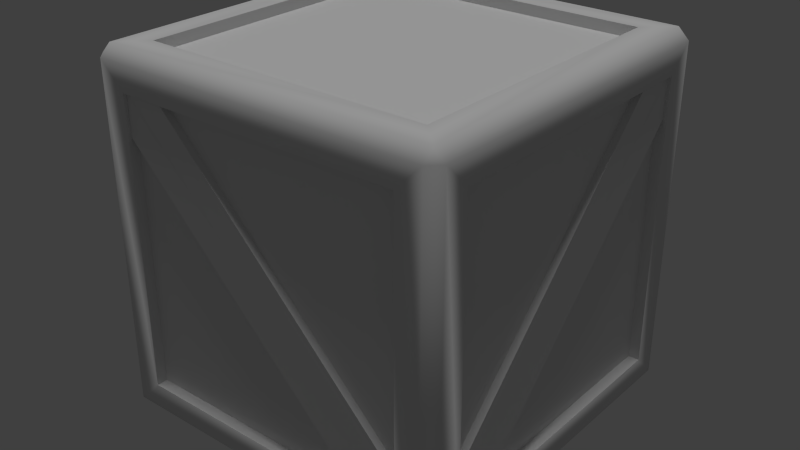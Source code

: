 # Source: generic_crate_01_b.blend  (saved by Blender 2.78.0; exported with 4.5.12 LTS)
import bpy
from mathutils import Matrix  # noqa: F401  (used for matrix-valued properties, if any)

bpy.ops.wm.read_factory_settings(use_empty=True)
scene = bpy.context.scene
scene.name = 'Scene'

# ---- collections
col_collection_1 = bpy.data.collections.new('Collection 1'); scene.collection.children.link(col_collection_1)

# ---- materials (node trees are filled in below, after node groups)
mat_generic_crate_01_b = bpy.data.materials.new('generic_crate_01_b')
mat_generic_crate_01_b.alpha_threshold = 0.0
mat_generic_crate_01_b.use_transparent_shadow = False
mat_generic_crate_01_b.roughness = 0.5
mat_generic_crate_01_b.specular_intensity = 1.0
mat_generic_crate_01_b.line_color = (0.0, 0.0, 0.0, 1.0)

# ---- material node trees

# ---- world
world_world = bpy.data.worlds.new('World'); scene.world = world_world
world_world.color = (0.05088, 0.05088, 0.05088)
world_world.use_sun_shadow = False
world_world.sun_shadow_jitter_overblur = 0.0
world_world.cycles.sampling_method = 'NONE'
world_world.cycles.sample_map_resolution = 256

# ---- lights
light_hemi = bpy.data.lights.new('Hemi', 'SUN')
light_hemi.transmission_factor = 0.0
light_hemi.angle = 0.1993
light_hemi.energy = 1.0
light_hemi.shadow_buffer_clip_start = 0.5
light_hemi.shadow_soft_size = 0.1
light_hemi.shadow_cascade_max_distance = 1000.0
light_hemi.cycles.use_multiple_importance_sampling = False

# ---- meshes
me_collisionmesh_1 = bpy.data.meshes.new('collisionmesh-1')
me_collisionmesh_1.from_pydata([(-0.5, -0.5, 0.0), (-0.5, 0.5, 0.0), (0.5, 0.5, 0.0), (0.5, -0.5, 0.0), (-0.5, -0.5, 1.0), (-0.5, 0.5, 1.0), (0.5, 0.5, 1.0), (0.5, -0.5, 1.0)], [], [(4, 5, 1, 0), (5, 6, 2, 1), (6, 7, 3, 2), (7, 4, 0, 3), (0, 1, 2, 3), (7, 6, 5, 4)])
_uv = me_collisionmesh_1.uv_layers.new(name='UVMap')
_uv.uv.foreach_set('vector', [0.0, 0.0, 1.0, 0.0, 1.0, 1.0, 0.0, 1.0, 0.0, 1.0, 1.0, 1.0, 1.0, 0.0, 0.0, 0.0, 0.0, 0.0, 1.0, 0.0, 1.0, 1.0, 0.0, 1.0, 0.0, 1.0, 1.0, 1.0, 1.0, 0.0, 0.0, 0.0, 0.0, 0.0, 1.0, 0.0, 1.0, 1.0, 0.0, 1.0, 0.0, 0.0, 1.0, 0.0, 1.0, 1.0, 0.0, 1.0])
me_collisionmesh_1.materials.append(None)
me_collisionmesh_1.use_remesh_preserve_volume = False
me_collisionmesh_1.use_remesh_preserve_attributes = False
me_collisionmesh_1.use_mirror_vertex_groups = False
me_collisionmesh_1.update()
me_cratewa4 = bpy.data.meshes.new('cratewA4')
me_cratewa4.from_pydata([(-0.5, -0.5, 0.0), (-0.5, 0.5, 0.0), (0.5, 0.5, 0.0), (0.5, -0.5, 0.0), (-0.5, -0.5, 1.0), (-0.5, 0.5, 1.0), (0.5, 0.5, 1.0), (0.5, -0.5, 1.0), (-0.3992, -0.3992, 1.0), (-0.3992, 0.3992, 1.0), (-0.3992, 0.3992, 0.0), (-0.3992, -0.3992, 0.0), (0.3992, 0.3992, 1.0), (0.3992, 0.3992, 0.0), (0.3992, -0.3992, 1.0), (0.3992, -0.3992, 0.0)], [], [(4, 5, 1, 0), (5, 6, 2, 1), (6, 7, 3, 2), (7, 4, 0, 3), (11, 10, 13, 15), (14, 12, 9, 8), (8, 9, 5, 4), (10, 11, 0, 1), (9, 12, 6, 5), (13, 10, 1, 2), (12, 14, 7, 6), (15, 13, 2, 3), (14, 8, 4, 7), (11, 15, 3, 0)])
_uv = me_cratewa4.uv_layers.new(name='UVMap')
_uv.uv.foreach_set('vector', [0.0, 0.0, 1.0, 0.0, 1.0, 1.0, 0.0, 1.0, 0.0, 1.0, 1.0, 1.0, 1.0, 0.0, 0.0, 0.0, 0.0, 0.0, 1.0, 0.0, 1.0, 1.0, 0.0, 1.0, 0.0, 1.0, 1.0, 1.0, 1.0, 0.0, 0.0, 0.0, 0.1133, 0.8867, 0.1133, 0.5547, 0.4453, 0.5547, 0.4453, 0.8867, 0.4453, 0.5547, 0.4453, 0.8867, 0.1133, 0.8867, 0.1133, 0.5547, 0.1008, 0.1008, 0.1008, 0.8992, 9.998e-05, 0.9999, 9.998e-05, 0.0001, 0.1008, 0.1008, 0.1008, 0.8992, -5.96e-08, 1.0, 0.0, -5.96e-08, 0.1008, 0.8992, 0.8992, 0.8992, 0.9999, 0.9999, 9.998e-05, 0.9999, 0.8992, 0.1008, 0.1008, 0.1008, 0.0, -5.96e-08, 1.0, 0.0, 0.8992, 0.8992, 0.8992, 0.1008, 0.9999, 9.998e-05, 0.9999, 0.9999, 0.8992, 0.8992, 0.8992, 0.1008, 1.0, 0.0, 1.0, 1.0, 0.8992, 0.1008, 0.1008, 0.1008, 9.998e-05, 0.0001, 0.9999, 9.998e-05, 0.1008, 0.8992, 0.8992, 0.8992, 1.0, 1.0, -5.96e-08, 1.0])
_ca = me_cratewa4.color_attributes.new('Col', 'BYTE_COLOR', 'CORNER')
_ca.data.foreach_set('color', [1.0, 1.0, 1.0, 1.0, 1.0, 1.0, 1.0, 1.0, 1.0, 1.0, 1.0, 1.0, 1.0, 1.0, 1.0, 1.0, 1.0, 1.0, 1.0, 1.0, 1.0, 1.0, 1.0, 1.0, 1.0, 1.0, 1.0, 1.0, 1.0, 1.0, 1.0, 1.0, 1.0, 1.0, 1.0, 1.0, 1.0, 1.0, 1.0, 1.0, 1.0, 1.0, 1.0, 1.0, 1.0, 1.0, 1.0, 1.0, 1.0, 1.0, 1.0, 1.0, 1.0, 1.0, 1.0, 1.0, 1.0, 1.0, 1.0, 1.0, 1.0, 1.0, 1.0, 1.0, 1.0, 1.0, 1.0, 1.0, 1.0, 1.0, 1.0, 1.0, 1.0, 1.0, 1.0, 1.0, 1.0, 1.0, 1.0, 1.0, 1.0, 1.0, 1.0, 1.0, 1.0, 1.0, 1.0, 1.0, 1.0, 1.0, 1.0, 1.0, 1.0, 1.0, 1.0, 1.0, 1.0, 1.0, 1.0, 1.0, 1.0, 1.0, 1.0, 1.0, 1.0, 1.0, 1.0, 1.0, 1.0, 1.0, 1.0, 1.0, 1.0, 1.0, 1.0, 1.0, 1.0, 1.0, 1.0, 1.0, 1.0, 1.0, 1.0, 1.0, 1.0, 1.0, 1.0, 1.0, 1.0, 1.0, 1.0, 1.0, 1.0, 1.0, 1.0, 1.0, 1.0, 1.0, 1.0, 1.0, 1.0, 1.0, 1.0, 1.0, 1.0, 1.0, 1.0, 1.0, 1.0, 1.0, 1.0, 1.0, 1.0, 1.0, 1.0, 1.0, 1.0, 1.0, 1.0, 1.0, 1.0, 1.0, 1.0, 1.0, 1.0, 1.0, 1.0, 1.0, 1.0, 1.0, 1.0, 1.0, 1.0, 1.0, 1.0, 1.0, 1.0, 1.0, 1.0, 1.0, 1.0, 1.0, 1.0, 1.0, 1.0, 1.0, 1.0, 1.0, 1.0, 1.0, 1.0, 1.0, 1.0, 1.0, 1.0, 1.0, 1.0, 1.0, 1.0, 1.0, 1.0, 1.0, 1.0, 1.0, 1.0, 1.0, 1.0, 1.0, 1.0, 1.0, 1.0, 1.0, 1.0, 1.0, 1.0, 1.0, 1.0, 1.0, 1.0, 1.0, 1.0, 1.0, 1.0, 1.0])
me_cratewa4.materials.append(mat_generic_crate_01_b)
me_cratewa4.use_remesh_preserve_volume = False
me_cratewa4.use_remesh_preserve_attributes = False
me_cratewa4.use_mirror_vertex_groups = False
me_cratewa4.update()
me_cratewa64 = bpy.data.meshes.new('cratewA64')
me_cratewa64.from_pydata([(0.2937, 0.47, 0.9003), (-0.4003, 0.47, 0.2103), (0.4001, 0.49, 0.9003), (0.2937, 0.49, 0.9003), (-0.4003, 0.49, 0.2103), (-0.3999, 0.49, 0.09965), (0.4003, 0.47, 0.794), (-0.2897, 0.47, 0.09965), (0.4003, 0.49, 0.9003), (0.4003, 0.49, 0.794), (-0.2897, 0.49, 0.09965), (-0.4003, 0.49, 0.09965), (-0.47, -0.4003, 0.7937), (-0.47, 0.2897, 0.09965), (-0.49, -0.4003, 0.9001), (-0.49, -0.4003, 0.7937), (-0.49, 0.2897, 0.09965), (-0.49, 0.4003, 0.1001), (-0.47, -0.294, 0.9003), (-0.47, 0.4003, 0.2103), (-0.49, -0.4003, 0.9003), (-0.49, -0.294, 0.9003), (-0.49, 0.4003, 0.2103), (-0.49, 0.4003, 0.09965), (0.47, -0.4003, 0.2063), (0.47, 0.2897, 0.9003), (0.49, -0.4003, 0.09987), (0.49, -0.4003, 0.2063), (0.49, 0.2897, 0.9003), (0.49, 0.4004, 0.8999), (0.47, -0.294, 0.09965), (0.47, 0.4004, 0.7897), (0.49, -0.4003, 0.09965), (0.49, -0.294, 0.09965), (0.49, 0.4004, 0.7897), (0.49, 0.4004, 0.9003), (0.2937, -0.47, 0.09965), (-0.4003, -0.47, 0.7897), (0.4001, -0.49, 0.09965), (0.2937, -0.49, 0.09965), (-0.4003, -0.49, 0.7897), (-0.3999, -0.49, 0.9003), (0.4003, -0.47, 0.206), (-0.2897, -0.47, 0.9003), (0.4003, -0.49, 0.09965), (0.4003, -0.49, 0.206), (-0.2897, -0.49, 0.9003), (-0.4003, -0.49, 0.9003), (-0.47, -0.47, 0.0), (-0.47, -0.5, 0.03), (-0.5, -0.47, 0.03), (-0.5, 0.47, 0.03), (-0.47, 0.5, 0.03), (-0.47, 0.47, 0.0), (0.47, 0.5, 0.03), (0.5, 0.47, 0.03), (0.47, 0.47, 0.0), (0.5, -0.47, 0.03), (0.47, -0.5, 0.03), (0.47, -0.47, 0.0), (-0.5, -0.47, 0.97), (-0.47, -0.5, 0.97), (-0.47, -0.47, 1.0), (-0.5, 0.47, 0.97), (-0.47, 0.47, 1.0), (-0.47, 0.5, 0.97), (0.47, 0.5, 0.97), (0.47, 0.47, 1.0), (0.5, 0.47, 0.97), (0.5, -0.47, 0.97), (0.47, -0.47, 1.0), (0.47, -0.5, 0.97), (-0.4003, -0.5, 0.09965), (-0.4003, -0.5, 0.9003), (-0.5, -0.4003, 0.9003), (-0.5, -0.4003, 0.09965), (-0.4003, -0.4003, 1.0), (-0.4003, 0.4003, 1.0), (-0.5, 0.4003, 0.9003), (-0.4003, 0.5, 0.9003), (-0.4003, 0.5, 0.09965), (-0.5, 0.4003, 0.09965), (-0.4003, 0.4003, 0.0), (-0.4003, -0.4003, 0.0), (0.4003, 0.4003, 1.0), (0.4003, 0.5, 0.9003), (0.5, 0.4003, 0.9003), (0.5, 0.4003, 0.09965), (0.4003, 0.5, 0.09965), (0.4003, 0.4003, 0.0), (0.4003, -0.4003, 1.0), (0.5, -0.4003, 0.9003), (0.4003, -0.5, 0.9003), (0.4003, -0.5, 0.09965), (0.5, -0.4003, 0.09965), (0.4003, -0.4003, 0.0), (-0.47, -0.4003, 0.9003), (-0.47, -0.4003, 0.09965), (-0.47, 0.4003, 0.9003), (-0.47, 0.4003, 0.09965), (-0.4003, -0.47, 0.09965), (-0.4003, -0.47, 0.9003), (0.4003, -0.47, 0.9003), (0.4003, -0.47, 0.09965), (0.47, 0.4003, 0.9003), (0.47, 0.4003, 0.09965), (0.47, -0.4003, 0.9003), (0.47, -0.4003, 0.09965), (-0.4003, 0.47, 0.9003), (-0.4003, 0.47, 0.09965), (0.4003, 0.47, 0.9003), (0.4003, 0.47, 0.09965), (-0.4003, -0.4003, 0.97), (-0.4003, 0.4003, 0.97), (0.4003, 0.4003, 0.97), (0.4003, -0.4003, 0.97), (-0.4003, 0.4003, 0.03), (-0.4003, -0.4003, 0.03), (0.4003, 0.4003, 0.03), (0.4003, -0.4003, 0.03)], [], [(3, 4, 1, 0), (5, 4, 3, 2), (9, 6, 7, 10), (11, 8, 9, 10), (15, 16, 13, 12), (17, 16, 15, 14), (21, 18, 19, 22), (23, 20, 21, 22), (27, 28, 25, 24), (29, 28, 27, 26), (33, 30, 31, 34), (35, 32, 33, 34), (39, 40, 37, 36), (41, 40, 39, 38), (45, 42, 43, 46), (47, 44, 45, 46), (95, 83, 117, 119), (94, 87, 105, 107), (76, 90, 115, 112), (88, 80, 109, 111), (72, 93, 103, 100), (48, 49, 50), (51, 52, 53), (54, 55, 56), (57, 58, 59), (60, 61, 62), (63, 64, 65), (66, 67, 68), (69, 70, 71), (49, 61, 60, 50), (62, 64, 63, 60), (65, 52, 51, 63), (53, 48, 50, 51), (64, 67, 66, 65), (68, 55, 54, 66), (56, 53, 52, 54), (67, 70, 69, 68), (71, 58, 57, 69), (59, 56, 55, 57), (70, 62, 61, 71), (48, 59, 58, 49), (81, 75, 97, 99), (72, 73, 61, 49), (74, 75, 50, 60), (76, 77, 64, 62), (78, 74, 60, 63), (79, 80, 52, 65), (81, 78, 63, 51), (82, 83, 48, 53), (75, 81, 51, 50), (77, 84, 67, 64), (85, 79, 65, 66), (86, 87, 55, 68), (88, 85, 66, 54), (89, 82, 53, 56), (80, 88, 54, 52), (84, 90, 70, 67), (91, 86, 68, 69), (92, 93, 58, 71), (94, 91, 69, 57), (95, 89, 56, 59), (87, 94, 57, 55), (90, 76, 62, 70), (73, 92, 71, 61), (83, 95, 59, 48), (93, 72, 49, 58), (96, 98, 99, 97), (78, 81, 99, 98), (74, 78, 98, 96), (75, 74, 96, 97), (102, 101, 100, 103), (92, 73, 101, 102), (93, 92, 102, 103), (73, 72, 100, 101), (104, 106, 107, 105), (91, 94, 107, 106), (86, 91, 106, 104), (87, 86, 104, 105), (108, 110, 111, 109), (85, 88, 111, 110), (79, 85, 110, 108), (80, 79, 108, 109), (115, 114, 113, 112), (90, 84, 114, 115), (84, 77, 113, 114), (77, 76, 112, 113), (117, 116, 118, 119), (89, 95, 119, 118), (82, 89, 118, 116), (83, 82, 116, 117)])
me_cratewa64.polygons.foreach_set('use_smooth', [0, 0, 0, 0, 0, 0, 0, 0, 0, 0, 0, 0, 0, 0, 0, 0, 0, 0, 0, 0, 0, 1, 1, 1, 1, 1, 1, 1, 1, 1, 1, 1, 1, 1, 1, 1, 1, 1, 1, 1, 1, 0, 1, 1, 1, 1, 1, 1, 1, 1, 1, 1, 1, 1, 1, 1, 1, 1, 1, 1, 1, 1, 1, 1, 1, 1, 0, 0, 0, 0, 0, 0, 0, 0, 0, 0, 0, 0, 0, 0, 0, 0, 0, 0, 0, 0, 0, 0, 0, 0])
_uv = me_cratewa64.uv_layers.new(name='UVMap')
_uv.uv.foreach_set('vector', [0.1797, 0.1387, 0.8496, 0.8223, 0.8828, 0.7832, 0.2109, 0.1152, 0.1191, 0.1191, 0.1172, 0.2148, 0.7891, 0.8828, 0.8828, 0.8828, 0.1387, 0.1855, 0.1172, 0.2148, 0.7891, 0.8848, 0.8184, 0.8555, 0.1191, 0.1191, 0.8828, 0.8828, 0.8828, 0.7871, 0.2109, 0.1152, 0.8613, 0.8203, 0.1777, 0.1504, 0.2168, 0.1172, 0.8848, 0.7891, 0.8809, 0.8809, 0.7852, 0.8828, 0.1172, 0.2109, 0.1172, 0.1172, 0.8145, 0.8613, 0.7852, 0.8828, 0.1152, 0.2109, 0.1445, 0.1816, 0.8809, 0.8809, 0.1172, 0.1172, 0.2129, 0.1172, 0.8848, 0.7891, 0.1387, 0.1797, 0.8223, 0.8496, 0.7832, 0.8828, 0.1152, 0.2109, 0.1191, 0.1191, 0.2148, 0.1172, 0.8828, 0.7891, 0.8828, 0.8828, 0.1855, 0.1387, 0.2148, 0.1172, 0.8848, 0.7891, 0.8555, 0.8184, 0.1191, 0.1191, 0.8828, 0.8828, 0.7871, 0.8828, 0.1152, 0.2109, 0.8203, 0.8613, 0.1504, 0.1777, 0.1172, 0.2168, 0.7891, 0.8848, 0.8809, 0.8809, 0.8828, 0.7852, 0.2109, 0.1172, 0.1172, 0.1172, 0.8613, 0.8145, 0.8828, 0.7852, 0.2109, 0.1152, 0.1816, 0.1445, 0.8809, 0.8809, 0.1172, 0.1172, 0.1172, 0.2129, 0.7891, 0.8848, 0.8488, 0.06609, 0.1525, 0.06609, 0.1525, 0.09218, 0.8488, 0.09218, 0.9352, 0.15, 0.9352, 0.8481, 0.909, 0.8481, 0.909, 0.15, 0.1525, 0.9357, 0.8488, 0.9357, 0.8488, 0.9096, 0.1525, 0.9096, 0.8483, 0.935, 0.1502, 0.935, 0.1502, 0.9088, 0.8483, 0.9088, 0.1502, 0.06315, 0.8483, 0.06315, 0.8483, 0.0893, 0.1502, 0.0893, 0.03, 0.03, 0.0, 0.03, 0.03, 0.0, 0.97, 0.97, 1.0, 0.97, 0.97, 1.0, 0.97, 0.03, 1.0, 0.03, 0.97, 0.0, 0.97, 0.97, 1.0, 0.97, 0.97, 1.0, 0.03, 0.03, 0.0, 0.03, 0.03, 0.0, 0.97, 0.03, 0.97, 0.0, 1.0, 0.03, 0.97, 0.97, 0.97, 1.0, 1.0, 0.97, 0.97, 0.03, 0.97, 0.0, 1.0, 0.03, 0.97, 0.03, 0.97, 0.97, 1.0, 0.97, 1.0, 0.03, 0.03, 0.97, 0.97, 0.97, 0.97, 1.0, 0.03, 1.0, 0.03, 0.97, 0.03, 0.03, 0.0, 0.03, 0.0, 0.97, 0.97, 0.03, 0.03, 0.03, 0.03, 0.0, 0.97, 0.0, 0.97, 0.97, 0.97, 0.03, 1.0, 0.03, 1.0, 0.97, 0.03, 0.03, 0.03, 0.97, 0.0, 0.97, 0.0, 0.03, 0.97, 0.97, 0.97, 0.03, 1.0, 0.03, 1.0, 0.97, 0.97, 0.03, 0.03, 0.03, 0.03, 0.0, 0.97, 0.0, 0.03, 0.97, 0.03, 0.03, 0.0, 0.03, 0.0, 0.97, 0.03, 0.97, 0.97, 0.97, 0.97, 1.0, 0.03, 1.0, 0.03, 0.03, 0.03, 0.97, 0.0, 0.97, 0.0, 0.03, 0.03, 0.03, 0.03, 0.97, 0.0, 0.97, 0.0, 0.03, 0.06335, 0.8481, 0.06335, 0.15, 0.0895, 0.15, 0.0895, 0.8481, 0.9003, 0.09965, 0.9003, 0.9003, 0.97, 0.97, 0.97, 0.03, 0.09965, 0.09965, 0.09965, 0.9003, 0.03, 0.97, 0.03, 0.03, 0.09965, 0.9003, 0.9003, 0.9003, 0.97, 0.97, 0.03, 0.97, 0.9003, 0.09965, 0.09965, 0.09965, 0.03, 0.03, 0.97, 0.03, 0.09965, 0.9003, 0.09965, 0.09965, 0.03, 0.03, 0.03, 0.97, 0.9003, 0.9003, 0.9003, 0.09965, 0.97, 0.03, 0.97, 0.97, 0.9003, 0.09965, 0.09965, 0.09965, 0.03, 0.03, 0.97, 0.03, 0.09965, 0.9003, 0.9003, 0.9003, 0.97, 0.97, 0.03, 0.97, 0.9003, 0.9003, 0.9003, 0.09965, 0.97, 0.03, 0.97, 0.97, 0.9003, 0.9003, 0.09965, 0.9003, 0.03, 0.97, 0.97, 0.97, 0.09965, 0.09965, 0.09965, 0.9003, 0.03, 0.97, 0.03, 0.03, 0.9003, 0.09965, 0.9003, 0.9003, 0.97, 0.97, 0.97, 0.03, 0.9003, 0.9003, 0.9003, 0.09965, 0.97, 0.03, 0.97, 0.97, 0.09965, 0.09965, 0.9003, 0.09965, 0.97, 0.03, 0.03, 0.03, 0.9003, 0.09965, 0.09965, 0.09965, 0.03, 0.03, 0.97, 0.03, 0.9003, 0.09965, 0.09965, 0.09965, 0.03, 0.03, 0.97, 0.03, 0.09965, 0.9003, 0.09965, 0.09965, 0.03, 0.03, 0.03, 0.97, 0.9003, 0.9003, 0.9003, 0.09965, 0.97, 0.03, 0.97, 0.97, 0.09965, 0.9003, 0.9003, 0.9003, 0.97, 0.97, 0.03, 0.97, 0.09965, 0.9003, 0.9003, 0.9003, 0.97, 0.97, 0.03, 0.97, 0.09965, 0.09965, 0.09965, 0.9003, 0.03, 0.97, 0.03, 0.03, 0.9003, 0.9003, 0.09965, 0.9003, 0.03, 0.97, 0.97, 0.97, 0.09965, 0.09965, 0.09965, 0.9003, 0.03, 0.97, 0.03, 0.03, 0.09965, 0.09965, 0.9003, 0.09965, 0.97, 0.03, 0.03, 0.03, 0.09965, 0.09965, 0.9003, 0.09965, 0.9003, 0.9003, 0.09965, 0.9003, 0.06586, 0.849, 0.06586, 0.1527, 0.09195, 0.1527, 0.09195, 0.849, 0.06335, 0.15, 0.06335, 0.8481, 0.0895, 0.8481, 0.0895, 0.15, 0.06586, 0.1527, 0.06586, 0.849, 0.09195, 0.849, 0.09195, 0.1527, 0.09965, 0.9003, 0.9003, 0.9003, 0.9003, 0.09965, 0.09965, 0.09965, 0.8483, 0.06315, 0.1502, 0.06315, 0.1502, 0.0893, 0.8483, 0.0893, 0.06434, 0.1549, 0.06434, 0.8477, 0.0903, 0.8477, 0.0903, 0.1549, 0.06434, 0.8477, 0.06434, 0.1549, 0.0903, 0.1549, 0.0903, 0.8477, 0.09965, 0.09965, 0.9003, 0.09965, 0.9003, 0.9003, 0.09965, 0.9003, 0.9355, 0.849, 0.9355, 0.1527, 0.9094, 0.1527, 0.9094, 0.849, 0.9352, 0.8481, 0.9352, 0.15, 0.909, 0.15, 0.909, 0.8481, 0.9355, 0.1527, 0.9355, 0.849, 0.9094, 0.849, 0.9094, 0.1527, 0.09965, 0.9003, 0.9003, 0.9003, 0.9003, 0.09965, 0.09965, 0.09965, 0.9296, 0.8477, 0.9296, 0.1549, 0.9037, 0.1549, 0.9037, 0.8477, 0.1502, 0.935, 0.8483, 0.935, 0.8483, 0.9088, 0.1502, 0.9088, 0.9296, 0.1549, 0.9296, 0.8477, 0.9037, 0.8477, 0.9037, 0.1549, 0.1113, 0.8926, 0.1113, 0.5566, 0.4473, 0.5566, 0.4473, 0.8926, 0.1506, 0.9339, 0.8434, 0.9339, 0.8434, 0.908, 0.1506, 0.908, 0.8488, 0.9357, 0.1525, 0.9357, 0.1525, 0.9096, 0.8488, 0.9096, 0.8434, 0.9339, 0.1506, 0.9339, 0.1506, 0.908, 0.8434, 0.908, 0.1113, 0.8926, 0.1113, 0.5566, 0.4473, 0.5566, 0.4473, 0.8926, 0.8434, 0.06867, 0.1506, 0.06867, 0.1506, 0.09463, 0.8434, 0.09463, 0.1525, 0.06609, 0.8488, 0.06609, 0.8488, 0.09218, 0.1525, 0.09218, 0.1506, 0.06867, 0.8434, 0.06867, 0.8434, 0.09463, 0.1506, 0.09463])
_ca = me_cratewa64.color_attributes.new('Col', 'BYTE_COLOR', 'CORNER')
_ca.data.foreach_set('color', [1.0, 1.0, 1.0, 1.0, 1.0, 1.0, 1.0, 1.0, 1.0, 1.0, 1.0, 1.0, 1.0, 1.0, 1.0, 1.0, 1.0, 1.0, 1.0, 1.0, 1.0, 1.0, 1.0, 1.0, 1.0, 1.0, 1.0, 1.0, 1.0, 1.0, 1.0, 1.0, 1.0, 1.0, 1.0, 1.0, 1.0, 1.0, 1.0, 1.0, 1.0, 1.0, 1.0, 1.0, 1.0, 1.0, 1.0, 1.0, 1.0, 1.0, 1.0, 1.0, 1.0, 1.0, 1.0, 1.0, 1.0, 1.0, 1.0, 1.0, 1.0, 1.0, 1.0, 1.0, 1.0, 1.0, 1.0, 1.0, 1.0, 1.0, 1.0, 1.0, 1.0, 1.0, 1.0, 1.0, 1.0, 1.0, 1.0, 1.0, 1.0, 1.0, 1.0, 1.0, 1.0, 1.0, 1.0, 1.0, 1.0, 1.0, 1.0, 1.0, 1.0, 1.0, 1.0, 1.0, 1.0, 1.0, 1.0, 1.0, 1.0, 1.0, 1.0, 1.0, 1.0, 1.0, 1.0, 1.0, 1.0, 1.0, 1.0, 1.0, 1.0, 1.0, 1.0, 1.0, 1.0, 1.0, 1.0, 1.0, 1.0, 1.0, 1.0, 1.0, 1.0, 1.0, 1.0, 1.0, 1.0, 1.0, 1.0, 1.0, 1.0, 1.0, 1.0, 1.0, 1.0, 1.0, 1.0, 1.0, 1.0, 1.0, 1.0, 1.0, 1.0, 1.0, 1.0, 1.0, 1.0, 1.0, 1.0, 1.0, 1.0, 1.0, 1.0, 1.0, 1.0, 1.0, 1.0, 1.0, 1.0, 1.0, 1.0, 1.0, 1.0, 1.0, 1.0, 1.0, 1.0, 1.0, 1.0, 1.0, 1.0, 1.0, 1.0, 1.0, 1.0, 1.0, 1.0, 1.0, 1.0, 1.0, 1.0, 1.0, 1.0, 1.0, 1.0, 1.0, 1.0, 1.0, 1.0, 1.0, 1.0, 1.0, 1.0, 1.0, 1.0, 1.0, 1.0, 1.0, 1.0, 1.0, 1.0, 1.0, 1.0, 1.0, 1.0, 1.0, 1.0, 1.0, 1.0, 1.0, 1.0, 1.0, 1.0, 1.0, 1.0, 1.0, 1.0, 1.0, 1.0, 1.0, 1.0, 1.0, 1.0, 1.0, 1.0, 1.0, 1.0, 1.0, 1.0, 1.0, 1.0, 1.0, 1.0, 1.0, 1.0, 1.0, 1.0, 1.0, 1.0, 1.0, 1.0, 1.0, 1.0, 1.0, 1.0, 1.0, 1.0, 1.0, 1.0, 1.0, 1.0, 1.0, 1.0, 1.0, 1.0, 1.0, 1.0, 1.0, 1.0, 1.0, 1.0, 1.0, 0.3663, 0.3663, 0.3663, 1.0, 0.3663, 0.3663, 0.3663, 1.0, 1.0, 1.0, 1.0, 1.0, 1.0, 1.0, 1.0, 1.0, 0.3663, 0.3663, 0.3663, 1.0, 0.3663, 0.3663, 0.3663, 1.0, 1.0, 1.0, 1.0, 1.0, 1.0, 1.0, 1.0, 1.0, 0.3663, 0.3663, 0.3663, 1.0, 0.3663, 0.3663, 0.3663, 1.0, 1.0, 1.0, 1.0, 1.0, 1.0, 1.0, 1.0, 1.0, 0.3663, 0.3663, 0.3663, 1.0, 0.3663, 0.3663, 0.3663, 1.0, 1.0, 1.0, 1.0, 1.0, 1.0, 1.0, 1.0, 1.0, 0.3663, 0.3663, 0.3663, 1.0, 0.3663, 0.3663, 0.3663, 1.0, 1.0, 1.0, 1.0, 1.0, 1.0, 1.0, 1.0, 1.0, 1.0, 1.0, 1.0, 1.0, 1.0, 1.0, 1.0, 1.0, 1.0, 1.0, 1.0, 1.0, 1.0, 1.0, 1.0, 1.0, 1.0, 1.0, 1.0, 1.0, 1.0, 1.0, 1.0, 1.0, 1.0, 1.0, 1.0, 1.0, 1.0, 1.0, 1.0, 1.0, 1.0, 1.0, 1.0, 1.0, 1.0, 1.0, 1.0, 1.0, 1.0, 1.0, 1.0, 1.0, 1.0, 1.0, 1.0, 1.0, 1.0, 1.0, 1.0, 1.0, 1.0, 1.0, 1.0, 1.0, 1.0, 1.0, 1.0, 1.0, 1.0, 1.0, 1.0, 1.0, 1.0, 1.0, 1.0, 1.0, 1.0, 1.0, 1.0, 1.0, 1.0, 1.0, 1.0, 1.0, 1.0, 1.0, 1.0, 1.0, 1.0, 1.0, 1.0, 1.0, 1.0, 1.0, 1.0, 1.0, 1.0, 1.0, 1.0, 1.0, 1.0, 1.0, 1.0, 1.0, 1.0, 1.0, 1.0, 1.0, 1.0, 1.0, 1.0, 1.0, 1.0, 1.0, 1.0, 1.0, 1.0, 1.0, 1.0, 1.0, 1.0, 1.0, 1.0, 1.0, 1.0, 1.0, 1.0, 1.0, 1.0, 1.0, 1.0, 1.0, 1.0, 1.0, 1.0, 1.0, 1.0, 1.0, 1.0, 1.0, 1.0, 1.0, 1.0, 1.0, 1.0, 1.0, 1.0, 1.0, 1.0, 1.0, 1.0, 1.0, 1.0, 1.0, 1.0, 1.0, 1.0, 1.0, 1.0, 1.0, 1.0, 1.0, 1.0, 1.0, 1.0, 1.0, 1.0, 1.0, 1.0, 1.0, 1.0, 1.0, 1.0, 1.0, 1.0, 1.0, 1.0, 1.0, 1.0, 1.0, 1.0, 1.0, 1.0, 1.0, 1.0, 1.0, 1.0, 1.0, 1.0, 1.0, 1.0, 1.0, 1.0, 1.0, 1.0, 1.0, 1.0, 1.0, 1.0, 1.0, 1.0, 1.0, 1.0, 1.0, 1.0, 1.0, 1.0, 1.0, 1.0, 1.0, 1.0, 1.0, 1.0, 1.0, 1.0, 1.0, 1.0, 1.0, 1.0, 1.0, 1.0, 1.0, 1.0, 1.0, 1.0, 1.0, 1.0, 1.0, 1.0, 1.0, 1.0, 1.0, 1.0, 1.0, 1.0, 1.0, 1.0, 1.0, 1.0, 1.0, 1.0, 1.0, 1.0, 1.0, 1.0, 1.0, 1.0, 1.0, 1.0, 1.0, 1.0, 1.0, 1.0, 1.0, 1.0, 1.0, 1.0, 1.0, 1.0, 1.0, 1.0, 1.0, 1.0, 1.0, 1.0, 1.0, 1.0, 1.0, 1.0, 1.0, 1.0, 1.0, 1.0, 1.0, 1.0, 1.0, 1.0, 1.0, 1.0, 1.0, 1.0, 1.0, 1.0, 1.0, 1.0, 1.0, 1.0, 1.0, 1.0, 1.0, 1.0, 1.0, 1.0, 1.0, 1.0, 1.0, 0.3663, 0.3663, 0.3663, 1.0, 0.3663, 0.3663, 0.3663, 1.0, 1.0, 1.0, 1.0, 1.0, 1.0, 1.0, 1.0, 1.0, 1.0, 1.0, 1.0, 1.0, 1.0, 1.0, 1.0, 1.0, 1.0, 1.0, 1.0, 1.0, 1.0, 1.0, 1.0, 1.0, 1.0, 1.0, 1.0, 1.0, 1.0, 1.0, 1.0, 1.0, 1.0, 1.0, 1.0, 1.0, 1.0, 1.0, 1.0, 1.0, 1.0, 1.0, 1.0, 1.0, 1.0, 1.0, 1.0, 1.0, 1.0, 1.0, 1.0, 1.0, 1.0, 1.0, 1.0, 1.0, 1.0, 1.0, 1.0, 1.0, 1.0, 1.0, 1.0, 1.0, 1.0, 1.0, 1.0, 1.0, 1.0, 1.0, 1.0, 1.0, 1.0, 1.0, 1.0, 1.0, 1.0, 1.0, 1.0, 1.0, 1.0, 1.0, 1.0, 1.0, 1.0, 1.0, 1.0, 1.0, 1.0, 1.0, 1.0, 1.0, 1.0, 1.0, 1.0, 1.0, 1.0, 1.0, 1.0, 1.0, 1.0, 1.0, 1.0, 1.0, 1.0, 1.0, 1.0, 1.0, 1.0, 1.0, 1.0, 1.0, 1.0, 1.0, 1.0, 1.0, 1.0, 1.0, 1.0, 1.0, 1.0, 1.0, 1.0, 1.0, 1.0, 1.0, 1.0, 1.0, 1.0, 1.0, 1.0, 1.0, 1.0, 1.0, 1.0, 1.0, 1.0, 1.0, 1.0, 1.0, 1.0, 1.0, 1.0, 1.0, 1.0, 1.0, 1.0, 1.0, 1.0, 1.0, 1.0, 1.0, 1.0, 1.0, 1.0, 1.0, 1.0, 1.0, 1.0, 1.0, 1.0, 1.0, 1.0, 1.0, 1.0, 1.0, 1.0, 1.0, 1.0, 1.0, 1.0, 1.0, 1.0, 1.0, 1.0, 1.0, 1.0, 1.0, 1.0, 1.0, 1.0, 1.0, 1.0, 1.0, 1.0, 1.0, 1.0, 1.0, 1.0, 1.0, 1.0, 1.0, 1.0, 1.0, 1.0, 1.0, 1.0, 1.0, 1.0, 1.0, 1.0, 1.0, 1.0, 1.0, 1.0, 1.0, 1.0, 1.0, 1.0, 1.0, 1.0, 1.0, 1.0, 1.0, 1.0, 1.0, 1.0, 1.0, 1.0, 1.0, 1.0, 1.0, 1.0, 1.0, 1.0, 1.0, 1.0, 1.0, 1.0, 1.0, 1.0, 1.0, 1.0, 1.0, 1.0, 1.0, 1.0, 1.0, 1.0, 1.0, 1.0, 1.0, 1.0, 1.0, 1.0, 1.0, 1.0, 1.0, 1.0, 1.0, 1.0, 1.0, 1.0, 1.0, 1.0, 1.0, 1.0, 1.0, 1.0, 1.0, 1.0, 1.0, 1.0, 1.0, 1.0, 1.0, 1.0, 1.0, 1.0, 1.0, 1.0, 1.0, 1.0, 1.0, 1.0, 1.0, 1.0, 1.0, 1.0, 1.0, 1.0, 1.0, 1.0, 1.0, 1.0, 1.0, 1.0, 1.0, 1.0, 1.0, 1.0, 1.0, 1.0, 1.0, 1.0, 1.0, 1.0, 1.0, 1.0, 1.0, 1.0, 1.0, 1.0, 1.0, 1.0, 1.0, 1.0, 1.0, 1.0, 1.0, 1.0, 1.0, 1.0, 1.0, 1.0, 1.0, 1.0, 1.0, 1.0, 1.0, 1.0, 1.0, 1.0, 1.0, 1.0, 1.0, 1.0, 1.0, 1.0, 1.0, 1.0, 1.0, 1.0, 1.0, 1.0, 1.0, 1.0, 1.0, 1.0, 1.0, 1.0, 1.0, 1.0, 1.0, 1.0, 1.0, 1.0, 1.0, 1.0, 1.0, 1.0, 1.0, 1.0, 1.0, 1.0, 1.0, 1.0, 1.0, 1.0, 1.0, 1.0, 1.0, 1.0, 1.0, 1.0, 1.0, 1.0, 1.0, 1.0, 1.0, 1.0, 1.0, 1.0, 1.0, 1.0, 1.0, 1.0, 1.0, 1.0, 1.0, 1.0, 1.0, 1.0, 1.0, 1.0, 1.0, 1.0, 1.0, 1.0, 1.0, 1.0, 1.0, 1.0, 1.0, 1.0, 1.0, 1.0, 1.0, 1.0, 1.0, 1.0, 1.0, 1.0, 1.0, 1.0, 1.0, 1.0, 1.0, 0.3663, 0.3663, 0.3663, 1.0, 0.3663, 0.3663, 0.3663, 1.0, 1.0, 1.0, 1.0, 1.0, 1.0, 1.0, 1.0, 1.0, 0.3663, 0.3663, 0.3663, 1.0, 0.3663, 0.3663, 0.3663, 1.0, 1.0, 1.0, 1.0, 1.0, 1.0, 1.0, 1.0, 1.0, 0.3663, 0.3663, 0.3663, 1.0, 0.3663, 0.3663, 0.3663, 1.0, 1.0, 1.0, 1.0, 1.0, 1.0, 1.0, 1.0, 1.0, 1.0, 1.0, 1.0, 1.0, 1.0, 1.0, 1.0, 1.0, 1.0, 1.0, 1.0, 1.0, 1.0, 1.0, 1.0, 1.0, 0.3663, 0.3663, 0.3663, 1.0, 0.3663, 0.3663, 0.3663, 1.0, 1.0, 1.0, 1.0, 1.0, 1.0, 1.0, 1.0, 1.0, 0.3663, 0.3663, 0.3663, 1.0, 0.3663, 0.3663, 0.3663, 1.0, 1.0, 1.0, 1.0, 1.0, 1.0, 1.0, 1.0, 1.0, 0.3663, 0.3663, 0.3663, 1.0, 0.3663, 0.3663, 0.3663, 1.0, 1.0, 1.0, 1.0, 1.0, 1.0, 1.0, 1.0, 1.0, 1.0, 1.0, 1.0, 1.0, 1.0, 1.0, 1.0, 1.0, 1.0, 1.0, 1.0, 1.0, 1.0, 1.0, 1.0, 1.0, 0.3663, 0.3663, 0.3663, 1.0, 0.3663, 0.3663, 0.3663, 1.0, 1.0, 1.0, 1.0, 1.0, 1.0, 1.0, 1.0, 1.0, 0.3663, 0.3663, 0.3663, 1.0, 0.3663, 0.3663, 0.3663, 1.0, 1.0, 1.0, 1.0, 1.0, 1.0, 1.0, 1.0, 1.0, 0.3663, 0.3663, 0.3663, 1.0, 0.3663, 0.3663, 0.3663, 1.0, 1.0, 1.0, 1.0, 1.0, 1.0, 1.0, 1.0, 1.0, 1.0, 1.0, 1.0, 1.0, 1.0, 1.0, 1.0, 1.0, 1.0, 1.0, 1.0, 1.0, 1.0, 1.0, 1.0, 1.0, 0.3663, 0.3663, 0.3663, 1.0, 0.3663, 0.3663, 0.3663, 1.0, 1.0, 1.0, 1.0, 1.0, 1.0, 1.0, 1.0, 1.0, 0.3663, 0.3663, 0.3663, 1.0, 0.3663, 0.3663, 0.3663, 1.0, 1.0, 1.0, 1.0, 1.0, 1.0, 1.0, 1.0, 1.0, 0.3663, 0.3663, 0.3663, 1.0, 0.3663, 0.3663, 0.3663, 1.0, 1.0, 1.0, 1.0, 1.0, 1.0, 1.0, 1.0, 1.0, 1.0, 1.0, 1.0, 1.0, 1.0, 1.0, 1.0, 1.0, 1.0, 1.0, 1.0, 1.0, 1.0, 1.0, 1.0, 1.0, 0.3663, 0.3663, 0.3663, 1.0, 0.3663, 0.3663, 0.3663, 1.0, 1.0, 1.0, 1.0, 1.0, 1.0, 1.0, 1.0, 1.0, 0.3663, 0.3663, 0.3663, 1.0, 0.3663, 0.3663, 0.3663, 1.0, 1.0, 1.0, 1.0, 1.0, 1.0, 1.0, 1.0, 1.0, 0.3663, 0.3663, 0.3663, 1.0, 0.3663, 0.3663, 0.3663, 1.0, 1.0, 1.0, 1.0, 1.0, 1.0, 1.0, 1.0, 1.0, 1.0, 1.0, 1.0, 1.0, 1.0, 1.0, 1.0, 1.0, 1.0, 1.0, 1.0, 1.0, 1.0, 1.0, 1.0, 1.0, 0.3663, 0.3663, 0.3663, 1.0, 0.3663, 0.3663, 0.3663, 1.0, 1.0, 1.0, 1.0, 1.0, 1.0, 1.0, 1.0, 1.0, 0.3663, 0.3663, 0.3663, 1.0, 0.3663, 0.3663, 0.3663, 1.0, 1.0, 1.0, 1.0, 1.0, 1.0, 1.0, 1.0, 1.0, 0.3663, 0.3663, 0.3663, 1.0, 0.3663, 0.3663, 0.3663, 1.0])
me_cratewa64.materials.append(mat_generic_crate_01_b)
me_cratewa64.use_remesh_preserve_volume = False
me_cratewa64.use_remesh_preserve_attributes = False
me_cratewa64.use_mirror_vertex_groups = False
me_cratewa64.use_paint_bone_selection = False
me_cratewa64.use_paint_mask = True
me_cratewa64.update()

# ---- objects
ob_base = bpy.data.objects.new('base', None)
ob_detail4 = bpy.data.objects.new('detail4', None)
ob_detail64 = bpy.data.objects.new('detail64', None)
ob_nulldetail0 = bpy.data.objects.new('nulldetail0', None)
ob_collision_1 = bpy.data.objects.new('collision-1', None)
ob_start = bpy.data.objects.new('start', None)
ob_collisionmesh_1 = bpy.data.objects.new('collisionmesh-1', me_collisionmesh_1)
ob_cratewa4 = bpy.data.objects.new('cratewA4', me_cratewa4)
ob_cratewa64 = bpy.data.objects.new('cratewA64', me_cratewa64)
ob_hemi = bpy.data.objects.new('Hemi', light_hemi)

# ---- transforms, parenting, visibility, modifiers, constraints
ob_base.location = (0.0, 0.0, 0.0)
ob_base.empty_image_offset = (0.0, 0.0)
ob_base.lineart.crease_threshold = 0.0
ob_detail4.parent = ob_base
ob_detail4.location = (0.0, 0.0, 0.0)
ob_detail4.empty_image_offset = (0.0, 0.0)
ob_detail4.lineart.crease_threshold = 0.0
ob_detail64.parent = ob_base
ob_detail64.location = (0.0, 0.0, 0.0)
ob_detail64.empty_image_offset = (0.0, 0.0)
ob_detail64.lineart.crease_threshold = 0.0
ob_nulldetail0.parent = ob_base
ob_nulldetail0.location = (0.0, 0.0, 0.0)
ob_nulldetail0.empty_image_offset = (0.0, 0.0)
ob_nulldetail0.lineart.crease_threshold = 0.0
ob_collision_1.parent = ob_base
ob_collision_1.location = (0.0, 0.0, 0.0)
ob_collision_1.empty_image_offset = (0.0, 0.0)
ob_collision_1.lineart.crease_threshold = 0.0
ob_start.parent = ob_base
ob_start.location = (0.0, 0.0, 0.0)
ob_start.empty_image_offset = (0.0, 0.0)
ob_start.lineart.crease_threshold = 0.0
ob_collisionmesh_1.parent = ob_start
ob_collisionmesh_1.location = (0.0, 0.0, 0.0)
ob_collisionmesh_1.hide_viewport = True
ob_collisionmesh_1.hide_render = True
ob_collisionmesh_1.lineart.crease_threshold = 0.0
ob_cratewa4.parent = ob_start
ob_cratewa4.location = (0.0, 0.0, 0.0)
ob_cratewa4.hide_viewport = True
ob_cratewa4.hide_render = True
ob_cratewa4.lineart.crease_threshold = 0.0
ob_cratewa64.parent = ob_start
ob_cratewa64.location = (0.0, 0.0, 0.0)
ob_cratewa64.lineart.crease_threshold = 0.0
ob_hemi.location = (-8.098, -8.077, 0.1664)
ob_hemi.lineart.crease_threshold = 0.0

# ---- collection membership
col_collection_1.objects.link(ob_base)
col_collection_1.objects.link(ob_detail4)
col_collection_1.objects.link(ob_detail64)
col_collection_1.objects.link(ob_nulldetail0)
col_collection_1.objects.link(ob_collision_1)
col_collection_1.objects.link(ob_start)
col_collection_1.objects.link(ob_collisionmesh_1)
col_collection_1.objects.link(ob_cratewa4)
col_collection_1.objects.link(ob_cratewa64)
col_collection_1.objects.link(ob_hemi)

# ---- scene / render settings (as saved in the file)
scene.frame_start = 1; scene.frame_end = 250; scene.frame_set(1)
scene.render.engine = 'BLENDER_EEVEE_NEXT'
scene.render.image_settings.compression = 90
scene.render.resolution_percentage = 50
scene.render.dither_intensity = 0.0
scene.cycles.use_denoising = False
scene.cycles.samples = 10
scene.cycles.sampling_pattern = 'TABULATED_SOBOL'
scene.cycles.light_sampling_threshold = 0.0
scene.cycles.use_adaptive_sampling = False
scene.cycles.use_light_tree = False
scene.cycles.blur_glossy = 0.0
scene.cycles.volume_bounces = 1
scene.cycles.pixel_filter_type = 'GAUSSIAN'
scene.cycles.sample_clamp_indirect = 0.0
scene.view_settings.view_transform = 'Standard'
bpy.context.view_layer.update()

# ---- added for rendering (the .blend has no active camera): camera
cam_auto = bpy.data.cameras.new('AutoCamera')
cam_auto.lens = 50.0
cam_auto.sensor_width = 36.0
cam_auto.clip_end = 1000.0
ob_auto_camera = bpy.data.objects.new('AutoCamera', cam_auto)
scene.collection.objects.link(ob_auto_camera)
ob_auto_camera.location = (1.60254, -1.92304, 1.78203)
ob_auto_camera.rotation_euler = (1.09748, -7.21219e-08, 0.694738)
scene.camera = ob_auto_camera
bpy.context.view_layer.update()
